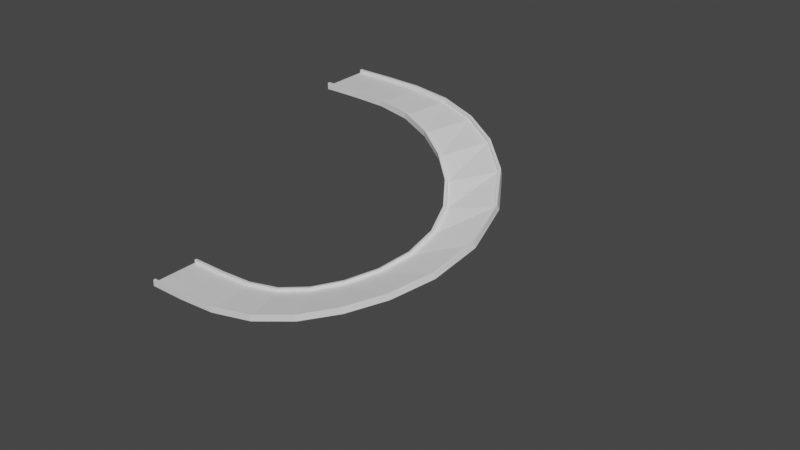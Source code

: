 # Source: Bend-Right-Up.blend  (saved by Blender 3.0.42; exported with 4.5.12 LTS)
import bpy
from mathutils import Matrix  # noqa: F401  (used for matrix-valued properties, if any)

bpy.ops.wm.read_factory_settings(use_empty=True)
scene = bpy.context.scene
scene.name = 'Scene'

# ---- materials (node trees are filled in below, after node groups)
mat_material_002 = bpy.data.materials.new('Material.002')
mat_material_002.alpha_threshold = 0.0
mat_material_002.use_transparent_shadow = False
mat_material_002.line_color = (0.0, 0.0, 0.0, 1.0)

# ---- material node trees
mat_material_002.use_nodes = True; mat_material_002.node_tree.nodes.clear()
_N = mat_material_002.node_tree.nodes; _L = mat_material_002.node_tree.links
n0 = _N.new('ShaderNodeOutputMaterial'); n0.name = 'Material Output'; n0.location = (300, 300)
n1 = _N.new('ShaderNodeBsdfPrincipled'); n1.name = 'Principled BSDF'; n1.location = (10, 300)
n1.distribution = 'GGX'
n1.subsurface_method = 'RANDOM_WALK_SKIN'
n1.inputs[2].default_value = 0.4
n1.inputs[3].default_value = 1.45
n1.inputs[27].default_value = (0.0, 0.0, 0.0, 1.0)
n1.inputs[28].default_value = 1.0
_L.new(n1.outputs[0], n0.inputs[0])
n0.is_active_output = True

# ---- world
world_world = bpy.data.worlds.new('World'); scene.world = world_world
world_world.use_nodes = True; world_world.node_tree.nodes.clear()
_N = world_world.node_tree.nodes; _L = world_world.node_tree.links
n0 = _N.new('ShaderNodeOutputWorld'); n0.name = 'World Output'; n0.location = (300, 300)
n1 = _N.new('ShaderNodeBackground'); n1.name = 'Background'; n1.location = (10, 300)
n1.inputs[0].default_value = (0.05088, 0.05088, 0.05088, 1.0)
_L.new(n1.outputs[0], n0.inputs[0])
n0.is_active_output = True
world_world.color = (0.05088, 0.05088, 0.05088)
world_world.use_sun_shadow = False
world_world.sun_shadow_jitter_overblur = 0.0

# ---- meshes
me_cube_005 = bpy.data.meshes.new('Cube.005')
me_cube_005.from_pydata([(-11.25, 15.7, 2.0), (-11.25, 15.7, 0.0), (11.25, 15.7, 2.0), (11.25, 15.7, 0.0), (-11.25, -15.7, 2.0), (-11.25, -15.7, 0.0), (11.25, -15.7, 2.0), (11.25, -15.7, 0.0), (11.25, 14.2, 2.0), (11.25, -14.2, 2.0), (-11.25, -14.2, 2.0), (-11.25, 14.2, 2.0), (11.25, -14.2, 4.0), (11.25, -15.7, 4.0), (-11.25, 15.7, 4.0), (11.25, 15.7, 4.0), (-11.25, 14.2, 4.0), (-11.25, -15.7, 4.0), (11.25, 14.2, 4.0), (-11.25, -14.2, 4.0)], [], [(7, 6, 4, 5), (11, 8, 18, 16), (1, 0, 2, 3), (11, 10, 9, 8), (3, 2, 8, 9, 6, 7), (5, 1, 3, 7), (19, 17, 13, 12), (14, 16, 18, 15), (5, 4, 17, 19, 10, 11, 16, 14, 0, 1), (2, 0, 14, 15), (6, 9, 12, 13), (4, 6, 13, 17), (9, 10, 19, 12), (8, 2, 15, 18)])
_uv = me_cube_005.uv_layers.new(name='UVMap')
_uv.uv.foreach_set('vector', [0.375, 0.5, 0.625, 0.5, 0.625, 0.75, 0.375, 0.75, 0.1369, 0.5, 0.1369, 0.75, 0.1369, 0.75, 0.1369, 0.5, 0.625, 0.5, 0.875, 0.5, 0.875, 0.75, 0.625, 0.75, 0.1369, 0.5, 0.3631, 0.5, 0.3631, 0.75, 0.1369, 0.75, 0.375, 0.75, 0.625, 0.75, 0.625, 0.7619, 0.625, 0.9881, 0.625, 1.0, 0.375, 1.0, 0.375, 0.0, 0.625, 0.0, 0.625, 0.25, 0.375, 0.25, 0.3631, 0.5, 0.375, 0.5, 0.375, 0.75, 0.3631, 0.75, 0.125, 0.5, 0.1369, 0.5, 0.1369, 0.75, 0.125, 0.75, 0.375, 0.25, 0.625, 0.25, 0.625, 0.25, 0.625, 0.2619, 0.625, 0.2619, 0.625, 0.4881, 0.625, 0.4881, 0.625, 0.5, 0.625, 0.5, 0.375, 0.5, 0.875, 0.75, 0.875, 0.5, 0.875, 0.5, 0.875, 0.75, 0.625, 1.0, 0.625, 0.9881, 0.625, 0.9881, 0.625, 1.0, 0.625, 0.75, 0.625, 0.5, 0.625, 0.5, 0.625, 0.75, 0.3631, 0.75, 0.3631, 0.5, 0.3631, 0.5, 0.3631, 0.75, 0.625, 0.7619, 0.625, 0.75, 0.625, 0.75, 0.625, 0.7619])
me_cube_005.materials.append(mat_material_002)
me_cube_005.use_remesh_preserve_volume = False
me_cube_005.use_remesh_preserve_attributes = False
me_cube_005.use_mirror_vertex_groups = False
me_cube_005.update()

# ---- curves / text
cu_nurbspath_002 = bpy.data.curves.new('NurbsPath.002', 'CURVE')
cu_nurbspath_002.dimensions = '3D'
_sp = cu_nurbspath_002.splines.new('NURBS'); _sp.points.add(6)
_sp.points.foreach_set('co', [0.0, 0.0, 0.0, 1.0, 0.0, 1.0, 0.0, 1.0, 0.0, 2.0, 0.0, 1.0, -2.5, 5.0, 1.0, 1.0, -4.0, 2.0, 2.0, 1.0, -4.0, 1.0, 2.0, 1.0, -4.0, 0.0, 2.0, 1.0])
_sp.points.foreach_set('tilt', [0.0, 0.0, 0.0, 0.0, 0.9163, 0.9163, 0.9163])
_sp.order_u = 5
_sp.order_v = 0
_sp.use_endpoint_u = True
cu_nurbspath_002.use_path = True
cu_nurbspath_002.fill_mode = 'FULL'

# ---- objects
ob_road = bpy.data.objects.new('Road', me_cube_005)
ob_path = bpy.data.objects.new('Path', cu_nurbspath_002)
ob_end = bpy.data.objects.new('End', None)
ob_start = bpy.data.objects.new('Start', None)

# ---- transforms, parenting, visibility, modifiers, constraints
ob_road.parent = ob_start
ob_road.matrix_parent_inverse = Matrix(((0.001746, 1.0, -0.0, 0.1899), (1.0, -0.001746, 0.0, 108.8), (-0.0, -0.0, 1.0, -0.0), (0.0, -0.0, -0.0, 1.0)))
ob_road.location = (-108.8, 0.0, 0.0)
ob_road.scale = (-1.0, 1.0, 1.0)
ob_road.lock_rotations_4d = False
ob_road.empty_display_type = 'ARROWS'
ob_road.lineart.crease_threshold = 0.0
_m = ob_road.modifiers.new('Array', 'ARRAY')
_m.count = 16
_m = ob_road.modifiers.new('Curve', 'CURVE')
_m.object = ob_path
ob_path.parent = ob_start
ob_path.matrix_parent_inverse = Matrix(((0.001746, 1.0, -0.0, 0.1899), (1.0, -0.001746, 0.0, 108.8), (-0.0, -0.0, 1.0, -0.0), (0.0, -0.0, -0.0, 1.0)))
ob_path.location = (-108.8, 0.0, 0.0)
ob_path.scale = (-36.98, 36.98, 36.98)
ob_end.parent = ob_start
ob_end.matrix_parent_inverse = Matrix(((0.001746, 1.0, -0.0, 0.1899), (1.0, -0.001746, 0.0, 108.8), (-0.0, -0.0, 1.0, -0.0), (0.0, -0.0, -0.0, 1.0)))
ob_end.location = (39.12, 0.0, 73.95)
ob_end.rotation_euler = (-0.02106, 0.006487, -1.571)
ob_end.empty_display_type = 'ARROWS'
ob_start.location = (0.0, 0.0, 0.0)
ob_start.empty_display_type = 'ARROWS'

# ---- collection membership
scene.collection.objects.link(ob_road)
scene.collection.objects.link(ob_path)
scene.collection.objects.link(ob_end)
scene.collection.objects.link(ob_start)

# ---- scene / render settings (as saved in the file)
scene.camera = ob_end
scene.frame_start = 1; scene.frame_end = 250; scene.frame_set(1)
scene.render.engine = 'BLENDER_EEVEE_NEXT'
scene.cycles.sampling_pattern = 'TABULATED_SOBOL'
scene.cycles.use_light_tree = False
scene.view_settings.view_transform = 'Filmic'
bpy.context.view_layer.update()

# ---- added for rendering (the .blend has no active camera and no usable light): camera, sun
cam_auto = bpy.data.cameras.new('AutoCamera')
cam_auto.lens = 50.0
cam_auto.sensor_width = 36.0
cam_auto.clip_end = 6042.75
ob_auto_camera = bpy.data.objects.new('AutoCamera', cam_auto)
scene.collection.objects.link(ob_auto_camera)
ob_auto_camera.location = (436.887, -339.39, 312.43)
ob_auto_camera.rotation_euler = (1.09748, -7.21219e-08, 0.694738)
scene.camera = ob_auto_camera
light_auto_sun = bpy.data.lights.new('AutoSun', 'SUN')
light_auto_sun.energy = 3.0
light_auto_sun.angle = 0.0523599
ob_auto_sun = bpy.data.objects.new('AutoSun', light_auto_sun)
scene.collection.objects.link(ob_auto_sun)
ob_auto_sun.rotation_euler = (0.872665, 0.174533, 0.523599)
bpy.context.view_layer.update()
